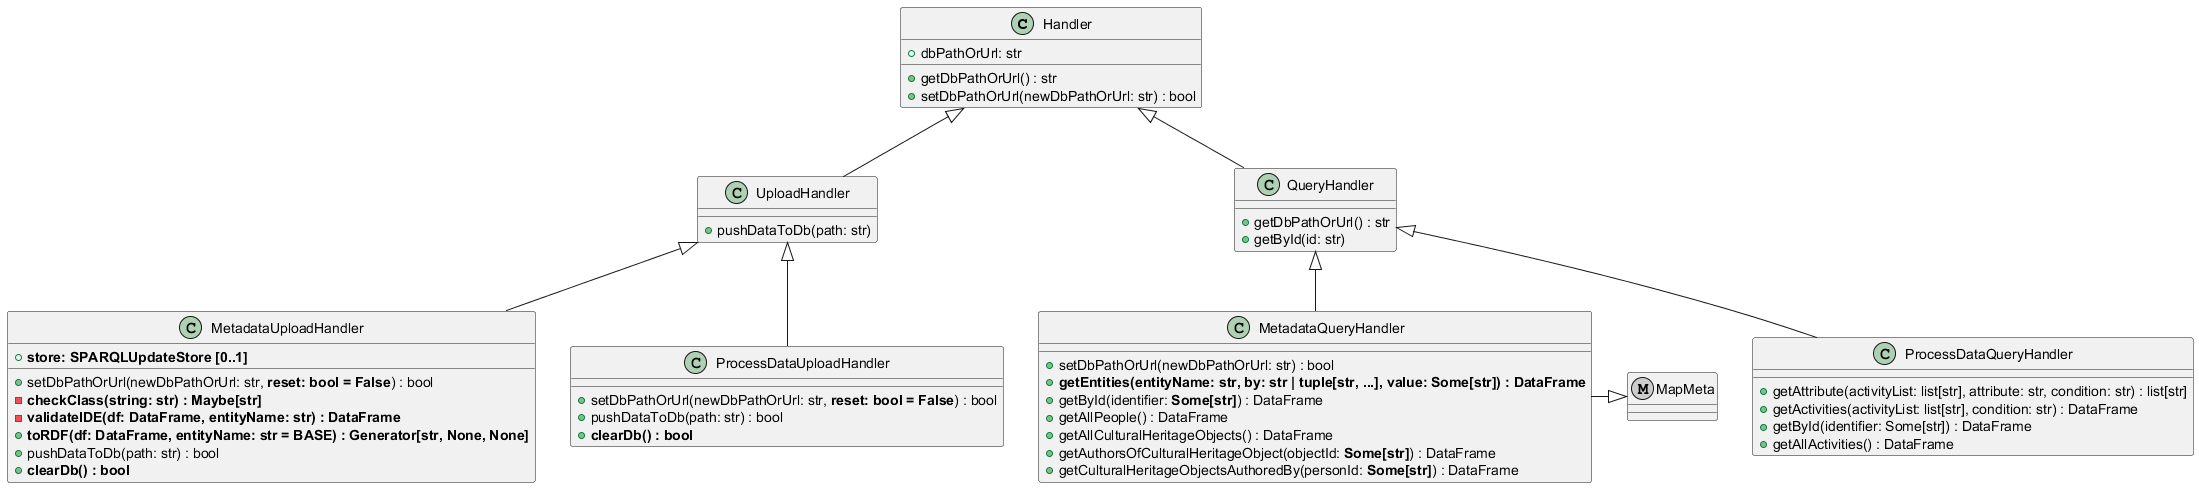

The diagram above was rendered by PlantUML. Its source (embedded in the PNG):
@startuml
class Handler {
    + dbPathOrUrl: str
    + getDbPathOrUrl() : str
    + setDbPathOrUrl(newDbPathOrUrl: str) : bool
}

class UploadHandler {
    + pushDataToDb(path: str)
}

class QueryHandler {
    + getDbPathOrUrl() : str
    + getById(id: str)
}

Handler <|-- UploadHandler
Handler <|-- QueryHandler

class MetadataUploadHandler {
    + <b>store: SPARQLUpdateStore [0..1]</b>
    + setDbPathOrUrl(newDbPathOrUrl: str, <b>reset: bool = False</b>) : bool
    - <b>checkClass(string: str) : Maybe[str]</b>
    - <b>validateIDE(df: DataFrame, entityName: str) : DataFrame</b>
    + <b>toRDF(df: DataFrame, entityName: str = BASE) : Generator[str, None, None]</b>
    + pushDataToDb(path: str) : bool
    + <b>clearDb() : bool</b>
}

UploadHandler <|-- MetadataUploadHandler

class MetadataQueryHandler {
    + setDbPathOrUrl(newDbPathOrUrl: str) : bool
    + <b>getEntities(entityName: str, by: str | tuple[str, ...], value: Some[str]) : DataFrame</b>
    + getById(identifier: <b>Some[str]</b>) : DataFrame
    + getAllPeople() : DataFrame
    + getAllCulturalHeritageObjects() : DataFrame
    + getAuthorsOfCulturalHeritageObject(objectId: <b>Some[str]</b>) : DataFrame
    + getCulturalHeritageObjectsAuthoredBy(personId: <b>Some[str]</b>) : DataFrame
}

metaclass MapMeta {
    
}

QueryHandler <|-- MetadataQueryHandler
MetadataQueryHandler -|> MapMeta

class ProcessDataUploadHandler {
    + setDbPathOrUrl(newDbPathOrUrl: str, <b>reset: bool = False</b>) : bool
    + pushDataToDb(path: str) : bool
    + <b>clearDb() : bool</b>
}

UploadHandler <|-- ProcessDataUploadHandler

class ProcessDataQueryHandler {
    + getAttribute(activityList: list[str], attribute: str, condition: str) : list[str]
    + getActivities(activityList: list[str], condition: str) : DataFrame
    + getById(identifier: Some[str]) : DataFrame
    + getAllActivities() : DataFrame
}

QueryHandler <|-- ProcessDataQueryHandler

@enduml